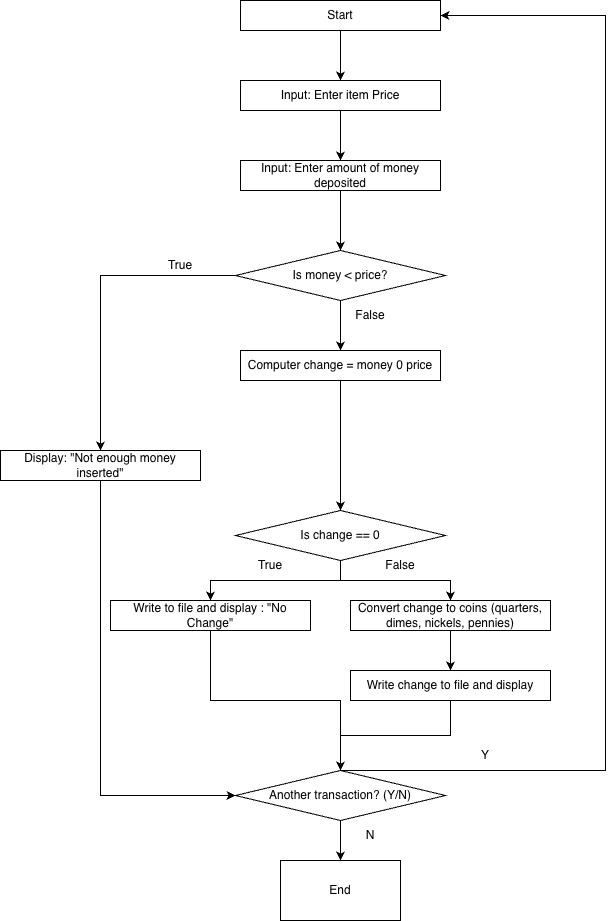

The diagram above was exported from draw.io. Its source (the exported page's mxGraphModel, read from the mxfile embedded in the PNG):
<mxGraphModel dx="1938" dy="1168" grid="1" gridSize="10" guides="1" tooltips="1" connect="1" arrows="1" fold="1" page="1" pageScale="1" pageWidth="850" pageHeight="1100" math="0" shadow="0">
  <root>
    <mxCell id="0" />
    <mxCell id="1" parent="0" />
    <mxCell id="OpkKzV9u11W6iZEIRBWY-24" style="edgeStyle=orthogonalEdgeStyle;rounded=0;orthogonalLoop=1;jettySize=auto;html=1;entryX=0.5;entryY=0;entryDx=0;entryDy=0;" edge="1" parent="1" source="OpkKzV9u11W6iZEIRBWY-1" target="OpkKzV9u11W6iZEIRBWY-5">
      <mxGeometry relative="1" as="geometry" />
    </mxCell>
    <mxCell id="OpkKzV9u11W6iZEIRBWY-1" value="Start" style="rounded=0;whiteSpace=wrap;html=1;" vertex="1" parent="1">
      <mxGeometry x="180" y="60" width="200" height="30" as="geometry" />
    </mxCell>
    <mxCell id="OpkKzV9u11W6iZEIRBWY-25" style="edgeStyle=orthogonalEdgeStyle;rounded=0;orthogonalLoop=1;jettySize=auto;html=1;entryX=0.5;entryY=0;entryDx=0;entryDy=0;" edge="1" parent="1" source="OpkKzV9u11W6iZEIRBWY-5" target="OpkKzV9u11W6iZEIRBWY-6">
      <mxGeometry relative="1" as="geometry" />
    </mxCell>
    <mxCell id="OpkKzV9u11W6iZEIRBWY-5" value="Input: Enter item Price" style="rounded=0;whiteSpace=wrap;html=1;" vertex="1" parent="1">
      <mxGeometry x="180" y="140" width="200" height="30" as="geometry" />
    </mxCell>
    <mxCell id="OpkKzV9u11W6iZEIRBWY-15" style="edgeStyle=orthogonalEdgeStyle;rounded=0;orthogonalLoop=1;jettySize=auto;html=1;entryX=0.5;entryY=0;entryDx=0;entryDy=0;" edge="1" parent="1" source="OpkKzV9u11W6iZEIRBWY-6" target="OpkKzV9u11W6iZEIRBWY-7">
      <mxGeometry relative="1" as="geometry" />
    </mxCell>
    <mxCell id="OpkKzV9u11W6iZEIRBWY-6" value="Input: Enter amount of money deposited" style="rounded=0;whiteSpace=wrap;html=1;" vertex="1" parent="1">
      <mxGeometry x="180" y="220" width="200" height="30" as="geometry" />
    </mxCell>
    <mxCell id="OpkKzV9u11W6iZEIRBWY-16" style="edgeStyle=orthogonalEdgeStyle;rounded=0;orthogonalLoop=1;jettySize=auto;html=1;entryX=0.5;entryY=0;entryDx=0;entryDy=0;" edge="1" parent="1" source="OpkKzV9u11W6iZEIRBWY-7" target="OpkKzV9u11W6iZEIRBWY-8">
      <mxGeometry relative="1" as="geometry" />
    </mxCell>
    <mxCell id="OpkKzV9u11W6iZEIRBWY-17" style="edgeStyle=orthogonalEdgeStyle;rounded=0;orthogonalLoop=1;jettySize=auto;html=1;entryX=0.5;entryY=0;entryDx=0;entryDy=0;" edge="1" parent="1" source="OpkKzV9u11W6iZEIRBWY-7" target="OpkKzV9u11W6iZEIRBWY-9">
      <mxGeometry relative="1" as="geometry" />
    </mxCell>
    <mxCell id="OpkKzV9u11W6iZEIRBWY-7" value="Is money &amp;lt; price?" style="rhombus;whiteSpace=wrap;html=1;" vertex="1" parent="1">
      <mxGeometry x="175" y="310" width="210" height="50" as="geometry" />
    </mxCell>
    <mxCell id="OpkKzV9u11W6iZEIRBWY-18" style="edgeStyle=orthogonalEdgeStyle;rounded=0;orthogonalLoop=1;jettySize=auto;html=1;entryX=0.5;entryY=0;entryDx=0;entryDy=0;" edge="1" parent="1" source="OpkKzV9u11W6iZEIRBWY-8" target="OpkKzV9u11W6iZEIRBWY-10">
      <mxGeometry relative="1" as="geometry" />
    </mxCell>
    <mxCell id="OpkKzV9u11W6iZEIRBWY-8" value="Computer change = money 0 price" style="rounded=0;whiteSpace=wrap;html=1;" vertex="1" parent="1">
      <mxGeometry x="180" y="410" width="200" height="30" as="geometry" />
    </mxCell>
    <mxCell id="OpkKzV9u11W6iZEIRBWY-36" style="edgeStyle=orthogonalEdgeStyle;rounded=0;orthogonalLoop=1;jettySize=auto;html=1;entryX=0;entryY=0.5;entryDx=0;entryDy=0;" edge="1" parent="1" source="OpkKzV9u11W6iZEIRBWY-9" target="OpkKzV9u11W6iZEIRBWY-14">
      <mxGeometry relative="1" as="geometry">
        <Array as="points">
          <mxPoint x="40" y="855" />
        </Array>
      </mxGeometry>
    </mxCell>
    <mxCell id="OpkKzV9u11W6iZEIRBWY-9" value="Display: &quot;Not enough money inserted&quot;" style="rounded=0;whiteSpace=wrap;html=1;" vertex="1" parent="1">
      <mxGeometry x="-60" y="510" width="200" height="30" as="geometry" />
    </mxCell>
    <mxCell id="OpkKzV9u11W6iZEIRBWY-19" style="edgeStyle=orthogonalEdgeStyle;rounded=0;orthogonalLoop=1;jettySize=auto;html=1;entryX=0.5;entryY=0;entryDx=0;entryDy=0;" edge="1" parent="1" source="OpkKzV9u11W6iZEIRBWY-10" target="OpkKzV9u11W6iZEIRBWY-12">
      <mxGeometry relative="1" as="geometry" />
    </mxCell>
    <mxCell id="OpkKzV9u11W6iZEIRBWY-20" style="edgeStyle=orthogonalEdgeStyle;rounded=0;orthogonalLoop=1;jettySize=auto;html=1;entryX=0.5;entryY=0;entryDx=0;entryDy=0;" edge="1" parent="1" source="OpkKzV9u11W6iZEIRBWY-29" target="OpkKzV9u11W6iZEIRBWY-11">
      <mxGeometry relative="1" as="geometry">
        <Array as="points">
          <mxPoint x="280" y="640" />
          <mxPoint x="390" y="640" />
        </Array>
      </mxGeometry>
    </mxCell>
    <mxCell id="OpkKzV9u11W6iZEIRBWY-10" value="Is change == 0" style="rhombus;whiteSpace=wrap;html=1;" vertex="1" parent="1">
      <mxGeometry x="175" y="570" width="210" height="50" as="geometry" />
    </mxCell>
    <mxCell id="OpkKzV9u11W6iZEIRBWY-21" style="edgeStyle=orthogonalEdgeStyle;rounded=0;orthogonalLoop=1;jettySize=auto;html=1;entryX=0.5;entryY=0;entryDx=0;entryDy=0;" edge="1" parent="1" source="OpkKzV9u11W6iZEIRBWY-11" target="OpkKzV9u11W6iZEIRBWY-13">
      <mxGeometry relative="1" as="geometry" />
    </mxCell>
    <mxCell id="OpkKzV9u11W6iZEIRBWY-11" value="Convert change to coins (quarters, dimes, nickels, pennies)" style="rounded=0;whiteSpace=wrap;html=1;" vertex="1" parent="1">
      <mxGeometry x="290" y="660" width="200" height="30" as="geometry" />
    </mxCell>
    <mxCell id="OpkKzV9u11W6iZEIRBWY-23" style="edgeStyle=orthogonalEdgeStyle;rounded=0;orthogonalLoop=1;jettySize=auto;html=1;" edge="1" parent="1" source="OpkKzV9u11W6iZEIRBWY-12" target="OpkKzV9u11W6iZEIRBWY-14">
      <mxGeometry relative="1" as="geometry" />
    </mxCell>
    <mxCell id="OpkKzV9u11W6iZEIRBWY-12" value="Write to file and display : &quot;No Change&quot;" style="rounded=0;whiteSpace=wrap;html=1;" vertex="1" parent="1">
      <mxGeometry x="50" y="660" width="200" height="30" as="geometry" />
    </mxCell>
    <mxCell id="OpkKzV9u11W6iZEIRBWY-22" style="edgeStyle=orthogonalEdgeStyle;rounded=0;orthogonalLoop=1;jettySize=auto;html=1;entryX=0.5;entryY=0;entryDx=0;entryDy=0;" edge="1" parent="1" source="OpkKzV9u11W6iZEIRBWY-13" target="OpkKzV9u11W6iZEIRBWY-14">
      <mxGeometry relative="1" as="geometry" />
    </mxCell>
    <mxCell id="OpkKzV9u11W6iZEIRBWY-13" value="Write change to file and display" style="rounded=0;whiteSpace=wrap;html=1;" vertex="1" parent="1">
      <mxGeometry x="290" y="730" width="200" height="30" as="geometry" />
    </mxCell>
    <mxCell id="OpkKzV9u11W6iZEIRBWY-31" style="edgeStyle=orthogonalEdgeStyle;rounded=0;orthogonalLoop=1;jettySize=auto;html=1;" edge="1" parent="1" source="OpkKzV9u11W6iZEIRBWY-14" target="OpkKzV9u11W6iZEIRBWY-32">
      <mxGeometry relative="1" as="geometry">
        <mxPoint x="280" y="950" as="targetPoint" />
      </mxGeometry>
    </mxCell>
    <mxCell id="OpkKzV9u11W6iZEIRBWY-33" style="edgeStyle=orthogonalEdgeStyle;rounded=0;orthogonalLoop=1;jettySize=auto;html=1;entryX=1;entryY=0.5;entryDx=0;entryDy=0;" edge="1" parent="1" source="OpkKzV9u11W6iZEIRBWY-14" target="OpkKzV9u11W6iZEIRBWY-1">
      <mxGeometry relative="1" as="geometry">
        <mxPoint x="590" y="80" as="targetPoint" />
        <Array as="points">
          <mxPoint x="545" y="830" />
          <mxPoint x="545" y="75" />
        </Array>
      </mxGeometry>
    </mxCell>
    <mxCell id="OpkKzV9u11W6iZEIRBWY-14" value="Another transaction? (Y/N)" style="rhombus;whiteSpace=wrap;html=1;" vertex="1" parent="1">
      <mxGeometry x="175" y="830" width="210" height="50" as="geometry" />
    </mxCell>
    <mxCell id="OpkKzV9u11W6iZEIRBWY-26" value="True" style="text;html=1;whiteSpace=wrap;strokeColor=none;fillColor=none;align=center;verticalAlign=middle;rounded=0;" vertex="1" parent="1">
      <mxGeometry x="90" y="310" width="60" height="30" as="geometry" />
    </mxCell>
    <mxCell id="OpkKzV9u11W6iZEIRBWY-27" value="False" style="text;html=1;whiteSpace=wrap;strokeColor=none;fillColor=none;align=center;verticalAlign=middle;rounded=0;" vertex="1" parent="1">
      <mxGeometry x="280" y="360" width="60" height="30" as="geometry" />
    </mxCell>
    <mxCell id="OpkKzV9u11W6iZEIRBWY-28" value="True" style="text;html=1;whiteSpace=wrap;strokeColor=none;fillColor=none;align=center;verticalAlign=middle;rounded=0;" vertex="1" parent="1">
      <mxGeometry x="180" y="610" width="60" height="30" as="geometry" />
    </mxCell>
    <mxCell id="OpkKzV9u11W6iZEIRBWY-29" value="False" style="text;html=1;whiteSpace=wrap;strokeColor=none;fillColor=none;align=center;verticalAlign=middle;rounded=0;" vertex="1" parent="1">
      <mxGeometry x="310" y="610" width="60" height="30" as="geometry" />
    </mxCell>
    <mxCell id="OpkKzV9u11W6iZEIRBWY-32" value="End" style="rounded=0;whiteSpace=wrap;html=1;" vertex="1" parent="1">
      <mxGeometry x="220" y="920" width="120" height="60" as="geometry" />
    </mxCell>
    <mxCell id="OpkKzV9u11W6iZEIRBWY-34" value="Y" style="text;html=1;whiteSpace=wrap;strokeColor=none;fillColor=none;align=center;verticalAlign=middle;rounded=0;" vertex="1" parent="1">
      <mxGeometry x="395" y="800" width="60" height="30" as="geometry" />
    </mxCell>
    <mxCell id="OpkKzV9u11W6iZEIRBWY-35" value="N" style="text;html=1;whiteSpace=wrap;strokeColor=none;fillColor=none;align=center;verticalAlign=middle;rounded=0;" vertex="1" parent="1">
      <mxGeometry x="280" y="880" width="60" height="30" as="geometry" />
    </mxCell>
  </root>
</mxGraphModel>